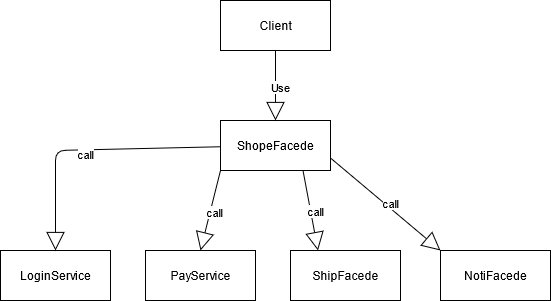

The diagram above was exported from draw.io. Its source (the exported page's mxGraphModel, read from the mxfile embedded in the PNG):
<mxGraphModel dx="1038" dy="519" grid="1" gridSize="10" guides="1" tooltips="1" connect="1" arrows="1" fold="1" page="1" pageScale="1" pageWidth="850" pageHeight="1100" math="0" shadow="0">
  <root>
    <mxCell id="0" />
    <mxCell id="1" parent="0" />
    <mxCell id="d27jAkwsHgzX33x-CxnB-1" value="Client" style="html=1;" vertex="1" parent="1">
      <mxGeometry x="350" y="80" width="110" height="50" as="geometry" />
    </mxCell>
    <mxCell id="d27jAkwsHgzX33x-CxnB-2" value="ShopeFacede" style="html=1;" vertex="1" parent="1">
      <mxGeometry x="350" y="200" width="110" height="50" as="geometry" />
    </mxCell>
    <mxCell id="d27jAkwsHgzX33x-CxnB-3" value="LoginService" style="html=1;" vertex="1" parent="1">
      <mxGeometry x="130" y="330" width="110" height="50" as="geometry" />
    </mxCell>
    <mxCell id="d27jAkwsHgzX33x-CxnB-4" value="PayService" style="html=1;" vertex="1" parent="1">
      <mxGeometry x="275" y="330" width="110" height="50" as="geometry" />
    </mxCell>
    <mxCell id="d27jAkwsHgzX33x-CxnB-5" value="ShipFacede" style="html=1;" vertex="1" parent="1">
      <mxGeometry x="420" y="330" width="110" height="50" as="geometry" />
    </mxCell>
    <mxCell id="d27jAkwsHgzX33x-CxnB-6" value="NotiFacede" style="html=1;" vertex="1" parent="1">
      <mxGeometry x="570" y="330" width="110" height="50" as="geometry" />
    </mxCell>
    <mxCell id="d27jAkwsHgzX33x-CxnB-7" value="" style="endArrow=block;endSize=16;endFill=0;html=1;entryX=0.5;entryY=0;entryDx=0;entryDy=0;" edge="1" parent="1" source="d27jAkwsHgzX33x-CxnB-2" target="d27jAkwsHgzX33x-CxnB-3">
      <mxGeometry width="160" relative="1" as="geometry">
        <mxPoint x="140" y="230" as="sourcePoint" />
        <mxPoint x="300" y="230" as="targetPoint" />
        <Array as="points">
          <mxPoint x="185" y="230" />
        </Array>
      </mxGeometry>
    </mxCell>
    <mxCell id="d27jAkwsHgzX33x-CxnB-8" value="call" style="edgeLabel;html=1;align=center;verticalAlign=middle;resizable=0;points=[];" vertex="1" connectable="0" parent="d27jAkwsHgzX33x-CxnB-7">
      <mxGeometry x="0.0271" y="4" relative="1" as="geometry">
        <mxPoint as="offset" />
      </mxGeometry>
    </mxCell>
    <mxCell id="d27jAkwsHgzX33x-CxnB-11" value="" style="endArrow=block;endSize=16;endFill=0;html=1;entryX=0.5;entryY=0;entryDx=0;entryDy=0;exitX=0;exitY=1;exitDx=0;exitDy=0;" edge="1" parent="1" source="d27jAkwsHgzX33x-CxnB-2" target="d27jAkwsHgzX33x-CxnB-4">
      <mxGeometry width="160" relative="1" as="geometry">
        <mxPoint x="360" y="236.25" as="sourcePoint" />
        <mxPoint x="195" y="340" as="targetPoint" />
        <Array as="points" />
      </mxGeometry>
    </mxCell>
    <mxCell id="d27jAkwsHgzX33x-CxnB-12" value="call" style="edgeLabel;html=1;align=center;verticalAlign=middle;resizable=0;points=[];" vertex="1" connectable="0" parent="d27jAkwsHgzX33x-CxnB-11">
      <mxGeometry x="0.0271" y="4" relative="1" as="geometry">
        <mxPoint as="offset" />
      </mxGeometry>
    </mxCell>
    <mxCell id="d27jAkwsHgzX33x-CxnB-13" value="" style="endArrow=block;endSize=16;endFill=0;html=1;entryX=0.25;entryY=0;entryDx=0;entryDy=0;exitX=0.75;exitY=1;exitDx=0;exitDy=0;" edge="1" parent="1" source="d27jAkwsHgzX33x-CxnB-2" target="d27jAkwsHgzX33x-CxnB-5">
      <mxGeometry width="160" relative="1" as="geometry">
        <mxPoint x="440" y="260" as="sourcePoint" />
        <mxPoint x="410" y="353.75" as="targetPoint" />
        <Array as="points" />
      </mxGeometry>
    </mxCell>
    <mxCell id="d27jAkwsHgzX33x-CxnB-14" value="call" style="edgeLabel;html=1;align=center;verticalAlign=middle;resizable=0;points=[];" vertex="1" connectable="0" parent="d27jAkwsHgzX33x-CxnB-13">
      <mxGeometry x="0.0271" y="4" relative="1" as="geometry">
        <mxPoint as="offset" />
      </mxGeometry>
    </mxCell>
    <mxCell id="d27jAkwsHgzX33x-CxnB-15" value="" style="endArrow=block;endSize=16;endFill=0;html=1;entryX=0;entryY=0;entryDx=0;entryDy=0;exitX=1;exitY=0.75;exitDx=0;exitDy=0;" edge="1" parent="1" source="d27jAkwsHgzX33x-CxnB-2" target="d27jAkwsHgzX33x-CxnB-6">
      <mxGeometry width="160" relative="1" as="geometry">
        <mxPoint x="540" y="220" as="sourcePoint" />
        <mxPoint x="555" y="300" as="targetPoint" />
        <Array as="points" />
      </mxGeometry>
    </mxCell>
    <mxCell id="d27jAkwsHgzX33x-CxnB-16" value="call" style="edgeLabel;html=1;align=center;verticalAlign=middle;resizable=0;points=[];" vertex="1" connectable="0" parent="d27jAkwsHgzX33x-CxnB-15">
      <mxGeometry x="0.0271" y="4" relative="1" as="geometry">
        <mxPoint as="offset" />
      </mxGeometry>
    </mxCell>
    <mxCell id="d27jAkwsHgzX33x-CxnB-17" value="" style="endArrow=block;endSize=16;endFill=0;html=1;exitX=0.5;exitY=1;exitDx=0;exitDy=0;" edge="1" parent="1" source="d27jAkwsHgzX33x-CxnB-1" target="d27jAkwsHgzX33x-CxnB-2">
      <mxGeometry width="160" relative="1" as="geometry">
        <mxPoint x="500" y="120" as="sourcePoint" />
        <mxPoint x="610" y="212.5" as="targetPoint" />
        <Array as="points" />
      </mxGeometry>
    </mxCell>
    <mxCell id="d27jAkwsHgzX33x-CxnB-18" value="Use" style="edgeLabel;html=1;align=center;verticalAlign=middle;resizable=0;points=[];" vertex="1" connectable="0" parent="d27jAkwsHgzX33x-CxnB-17">
      <mxGeometry x="0.0271" y="4" relative="1" as="geometry">
        <mxPoint as="offset" />
      </mxGeometry>
    </mxCell>
  </root>
</mxGraphModel>